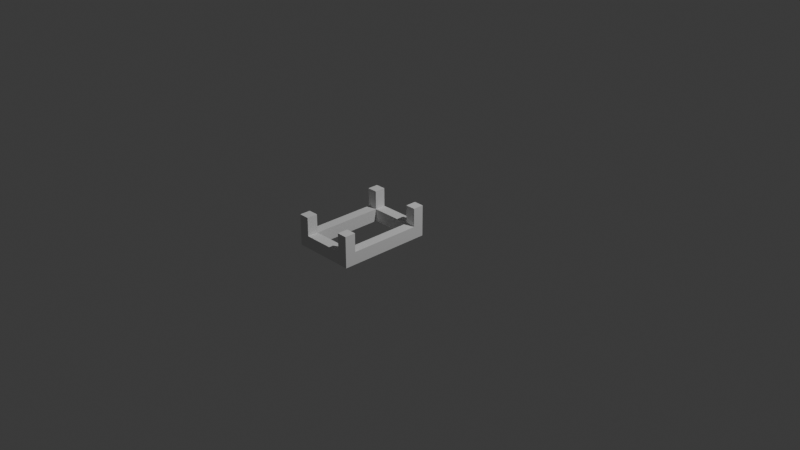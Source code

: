 # Source: Rail_t.blend  (saved by Blender 4.1.24; exported with 4.5.12 LTS)
import bpy
from mathutils import Matrix  # noqa: F401  (used for matrix-valued properties, if any)

bpy.ops.wm.read_factory_settings(use_empty=True)
scene = bpy.context.scene
scene.name = 'Scene'

# ---- collections
col_collection = bpy.data.collections.new('Collection'); scene.collection.children.link(col_collection)

# ---- world
world_world = bpy.data.worlds.new('World'); scene.world = world_world
world_world.use_nodes = True; world_world.node_tree.nodes.clear()
_N = world_world.node_tree.nodes; _L = world_world.node_tree.links
n0 = _N.new('ShaderNodeOutputWorld'); n0.name = 'World Output'; n0.location = (300, 300)
n1 = _N.new('ShaderNodeBackground'); n1.name = 'Background'; n1.location = (10, 300)
n1.inputs[0].default_value = (0.05088, 0.05088, 0.05088, 1.0)
_L.new(n1.outputs[0], n0.inputs[0])
n0.is_active_output = True
world_world.color = (0.05088, 0.05088, 0.05088)
world_world.use_sun_shadow = False
world_world.sun_shadow_jitter_overblur = 0.0

# ---- cameras
cam_camera = bpy.data.cameras.new('Camera')
cam_camera.clip_end = 100.0
cam_camera.ortho_scale = 7.314

# ---- lights
light_light = bpy.data.lights.new('Light', 'POINT')
light_light.transmission_factor = 0.0
light_light.energy = 1000.0
light_light.shadow_soft_size = 0.1
light_light.shadow_maximum_resolution = 0.006
light_light.use_absolute_resolution = True

# ---- meshes
me_x = bpy.data.meshes.new('立方体')
me_x.from_pydata([(0.3335, 0.002573, -0.06671), (0.3335, 0.002573, 0.06671), (0.3335, -0.998, -0.06671), (0.3335, -0.998, 0.06671), (-0.3335, 0.002573, -0.06671), (-0.3335, 0.002573, 0.06671), (-0.3335, -0.998, -0.06671), (-0.3335, -0.998, 0.06671), (0.3335, -0.8821, -0.06671), (0.3335, -0.1133, -0.06671), (0.3335, -0.1133, 0.06671), (0.3335, -0.8821, 0.06671), (-0.3335, -0.1133, -0.06671), (-0.3335, -0.8821, -0.06671), (-0.3335, -0.8821, 0.06671), (-0.3335, -0.1133, 0.06671), (-0.2238, -0.998, -0.06671), (0.2238, -0.998, -0.06671), (0.2238, -0.998, 0.06671), (-0.2238, -0.998, 0.06671), (0.2238, 0.002573, -0.06671), (-0.2238, 0.002573, -0.06671), (-0.2238, 0.002573, 0.06671), (0.2238, 0.002573, 0.06671), (0.2238, -0.8821, 0.06671), (-0.2238, -0.8821, 0.06671), (0.2238, -0.1133, 0.06671), (-0.2238, -0.1133, 0.06671), (-0.2238, -0.8821, -0.06671), (0.2238, -0.8821, -0.06671), (-0.2238, -0.1133, -0.06671), (0.2238, -0.1133, -0.06671), (0.3335, -0.8821, 0.2641), (0.3335, -0.998, 0.2641), (-0.2238, -0.998, 0.2641), (-0.3335, -0.998, 0.2641), (-0.3335, -0.1133, 0.2641), (-0.3335, 0.002573, 0.2641), (0.2238, 0.002573, 0.2641), (0.3335, 0.002573, 0.2641), (0.3335, -0.1133, 0.2641), (-0.3335, -0.8821, 0.2641), (-0.2238, -0.8821, 0.2641), (-0.2238, -0.1133, 0.2641), (0.2238, -0.998, 0.2641), (-0.2238, 0.002573, 0.2641), (0.2238, -0.8821, 0.2641), (0.2238, -0.1133, 0.2641)], [], [(11, 2, 8), (19, 6, 16), (15, 4, 12), (23, 0, 20), (30, 4, 21), (10, 47, 26), (15, 37, 5), (24, 10, 26), (6, 28, 16), (13, 30, 28), (7, 13, 6), (14, 12, 13), (1, 9, 0), (10, 8, 9), (29, 9, 8), (29, 25, 24), (17, 8, 2), (16, 29, 17), (14, 27, 15), (29, 26, 31), (3, 44, 18), (18, 25, 19), (22, 43, 27), (26, 22, 27), (9, 20, 0), (31, 21, 20), (5, 21, 4), (22, 20, 21), (3, 17, 2), (18, 16, 17), (27, 28, 30), (27, 31, 26), (40, 38, 47), (44, 32, 46), (35, 42, 41), (43, 37, 36), (23, 47, 38), (11, 33, 3), (7, 41, 14), (23, 39, 1), (5, 45, 22), (19, 35, 7), (14, 42, 25), (19, 42, 34), (27, 36, 15), (24, 32, 11), (24, 44, 46), (1, 40, 10), (11, 3, 2), (19, 7, 6), (15, 5, 4), (23, 1, 0), (30, 12, 4), (10, 40, 47), (15, 36, 37), (24, 11, 10), (6, 13, 28), (13, 12, 30), (7, 14, 13), (14, 15, 12), (1, 10, 9), (10, 11, 8), (29, 31, 9), (29, 28, 25), (17, 29, 8), (16, 28, 29), (14, 25, 27), (29, 24, 26), (3, 33, 44), (18, 24, 25), (22, 45, 43), (26, 23, 22), (9, 31, 20), (31, 30, 21), (5, 22, 21), (22, 23, 20), (3, 18, 17), (18, 19, 16), (27, 25, 28), (27, 30, 31), (40, 39, 38), (44, 33, 32), (35, 34, 42), (43, 45, 37), (23, 26, 47), (11, 32, 33), (7, 35, 41), (23, 38, 39), (5, 37, 45), (19, 34, 35), (14, 41, 42), (19, 25, 42), (27, 43, 36), (24, 46, 32), (24, 18, 44), (1, 39, 40)])
_uv = me_x.uv_layers.new(name='UVマップ')
_uv.uv.foreach_set('vector', [0.625, 0.1667, 0.375, 0.25, 0.375, 0.1667, 0.625, 0.4167, 0.375, 0.5, 0.375, 0.4167, 0.625, 0.6667, 0.375, 0.75, 0.375, 0.6667, 0.625, 0.9167, 0.375, 1.0, 0.375, 0.9167, 0.2917, 0.6667, 0.375, 0.75, 0.2917, 0.75, 0.875, 0.6667, 0.7917, 0.6667, 0.7917, 0.6667, 0.625, 0.6667, 0.625, 0.75, 0.625, 0.75, 0.7917, 0.5833, 0.875, 0.6667, 0.7917, 0.6667, 0.375, 0.5, 0.2917, 0.5833, 0.2917, 0.5, 0.375, 0.5833, 0.2917, 0.6667, 0.2917, 0.5833, 0.625, 0.5, 0.375, 0.5833, 0.375, 0.5, 0.625, 0.5833, 0.375, 0.6667, 0.375, 0.5833, 0.625, 0.0, 0.375, 0.08333, 0.375, 0.0, 0.625, 0.08333, 0.375, 0.1667, 0.375, 0.08333, 0.2083, 0.5833, 0.125, 0.6667, 0.125, 0.5833, 0.2083, 0.5833, 0.7083, 0.5833, 0.7917, 0.5833, 0.2083, 0.5, 0.125, 0.5833, 0.125, 0.5, 0.2917, 0.5, 0.2083, 0.5833, 0.2083, 0.5, 0.625, 0.5833, 0.7083, 0.6667, 0.625, 0.6667, 0.2083, 0.5833, 0.7917, 0.6667, 0.2083, 0.6667, 0.625, 0.25, 0.625, 0.3333, 0.625, 0.3333, 0.7917, 0.5, 0.7083, 0.5833, 0.7083, 0.5, 0.7083, 0.75, 0.7083, 0.6667, 0.7083, 0.6667, 0.7917, 0.6667, 0.7083, 0.75, 0.7083, 0.6667, 0.125, 0.6667, 0.2083, 0.75, 0.125, 0.75, 0.2083, 0.6667, 0.2917, 0.75, 0.2083, 0.75, 0.625, 0.75, 0.375, 0.8333, 0.375, 0.75, 0.625, 0.8333, 0.375, 0.9167, 0.375, 0.8333, 0.625, 0.25, 0.375, 0.3333, 0.375, 0.25, 0.625, 0.3333, 0.375, 0.4167, 0.375, 0.3333, 0.7083, 0.6667, 0.2917, 0.5833, 0.2917, 0.6667, 0.7083, 0.6667, 0.2083, 0.6667, 0.7917, 0.6667, 0.875, 0.6667, 0.7917, 0.75, 0.7917, 0.6667, 0.7917, 0.5, 0.875, 0.5833, 0.7917, 0.5833, 0.625, 0.5, 0.7083, 0.5833, 0.625, 0.5833, 0.7083, 0.6667, 0.625, 0.75, 0.625, 0.6667, 0.7917, 0.75, 0.7917, 0.6667, 0.7917, 0.75, 0.625, 0.1667, 0.625, 0.25, 0.625, 0.25, 0.625, 0.5, 0.625, 0.5833, 0.625, 0.5833, 0.625, 0.9167, 0.625, 1.0, 0.625, 1.0, 0.625, 0.75, 0.625, 0.8333, 0.625, 0.8333, 0.625, 0.4167, 0.625, 0.5, 0.625, 0.5, 0.625, 0.5833, 0.7083, 0.5833, 0.7083, 0.5833, 0.7083, 0.5, 0.7083, 0.5833, 0.7083, 0.5, 0.7083, 0.6667, 0.625, 0.6667, 0.625, 0.6667, 0.7917, 0.5833, 0.875, 0.5833, 0.875, 0.5833, 0.7917, 0.5833, 0.7917, 0.5, 0.7917, 0.5833, 0.625, 0.0, 0.625, 0.08333, 0.625, 0.08333, 0.625, 0.1667, 0.625, 0.25, 0.375, 0.25, 0.625, 0.4167, 0.625, 0.5, 0.375, 0.5, 0.625, 0.6667, 0.625, 0.75, 0.375, 0.75, 0.625, 0.9167, 0.625, 1.0, 0.375, 1.0, 0.2917, 0.6667, 0.375, 0.6667, 0.375, 0.75, 0.875, 0.6667, 0.875, 0.6667, 0.7917, 0.6667, 0.625, 0.6667, 0.625, 0.6667, 0.625, 0.75, 0.7917, 0.5833, 0.875, 0.5833, 0.875, 0.6667, 0.375, 0.5, 0.375, 0.5833, 0.2917, 0.5833, 0.375, 0.5833, 0.375, 0.6667, 0.2917, 0.6667, 0.625, 0.5, 0.625, 0.5833, 0.375, 0.5833, 0.625, 0.5833, 0.625, 0.6667, 0.375, 0.6667, 0.625, 0.0, 0.625, 0.08333, 0.375, 0.08333, 0.625, 0.08333, 0.625, 0.1667, 0.375, 0.1667, 0.2083, 0.5833, 0.2083, 0.6667, 0.125, 0.6667, 0.2083, 0.5833, 0.2917, 0.5833, 0.7083, 0.5833, 0.2083, 0.5, 0.2083, 0.5833, 0.125, 0.5833, 0.2917, 0.5, 0.2917, 0.5833, 0.2083, 0.5833, 0.625, 0.5833, 0.7083, 0.5833, 0.7083, 0.6667, 0.2083, 0.5833, 0.7917, 0.5833, 0.7917, 0.6667, 0.625, 0.25, 0.625, 0.25, 0.625, 0.3333, 0.7917, 0.5, 0.7917, 0.5833, 0.7083, 0.5833, 0.7083, 0.75, 0.7083, 0.75, 0.7083, 0.6667, 0.7917, 0.6667, 0.7917, 0.75, 0.7083, 0.75, 0.125, 0.6667, 0.2083, 0.6667, 0.2083, 0.75, 0.2083, 0.6667, 0.2917, 0.6667, 0.2917, 0.75, 0.625, 0.75, 0.625, 0.8333, 0.375, 0.8333, 0.625, 0.8333, 0.625, 0.9167, 0.375, 0.9167, 0.625, 0.25, 0.625, 0.3333, 0.375, 0.3333, 0.625, 0.3333, 0.625, 0.4167, 0.375, 0.4167, 0.7083, 0.6667, 0.7083, 0.5833, 0.2917, 0.5833, 0.7083, 0.6667, 0.2917, 0.6667, 0.2083, 0.6667, 0.875, 0.6667, 0.875, 0.75, 0.7917, 0.75, 0.7917, 0.5, 0.875, 0.5, 0.875, 0.5833, 0.625, 0.5, 0.7083, 0.5, 0.7083, 0.5833, 0.7083, 0.6667, 0.7083, 0.75, 0.625, 0.75, 0.7917, 0.75, 0.7917, 0.6667, 0.7917, 0.6667, 0.625, 0.1667, 0.625, 0.1667, 0.625, 0.25, 0.625, 0.5, 0.625, 0.5, 0.625, 0.5833, 0.625, 0.9167, 0.625, 0.9167, 0.625, 1.0, 0.625, 0.75, 0.625, 0.75, 0.625, 0.8333, 0.625, 0.4167, 0.625, 0.4167, 0.625, 0.5, 0.625, 0.5833, 0.625, 0.5833, 0.7083, 0.5833, 0.7083, 0.5, 0.7083, 0.5833, 0.7083, 0.5833, 0.7083, 0.6667, 0.7083, 0.6667, 0.625, 0.6667, 0.7917, 0.5833, 0.7917, 0.5833, 0.875, 0.5833, 0.7917, 0.5833, 0.7917, 0.5, 0.7917, 0.5, 0.625, 0.0, 0.625, 0.0, 0.625, 0.08333])
me_x.update()

# ---- objects
ob_light = bpy.data.objects.new('Light', light_light)
ob_camera = bpy.data.objects.new('Camera', cam_camera)
ob_rail = bpy.data.objects.new('Rail', me_x)

# ---- transforms, parenting, visibility, modifiers, constraints
ob_light.location = (4.076, 1.005, 5.904)
ob_light.rotation_euler = (0.6503, 0.05522, 1.866)
ob_light.lock_rotations_4d = False
ob_light.empty_display_type = 'ARROWS'
ob_light.color = (0.0, 0.0, 0.0, 0.0)
ob_light.lineart.crease_threshold = 0.0
ob_camera.location = (7.359, -6.926, 4.958)
ob_camera.rotation_euler = (1.109, 0.0, 0.8149)
ob_camera.lock_rotations_4d = False
ob_camera.empty_display_type = 'ARROWS'
ob_camera.color = (0.0, 0.0, 0.0, 0.0)
ob_camera.display_type = 'WIRE'
ob_camera.lineart.crease_threshold = 0.0
ob_rail.location = (0.0, 0.0, 0.0)

# ---- collection membership
col_collection.objects.link(ob_light)
col_collection.objects.link(ob_camera)
col_collection.objects.link(ob_rail)

# ---- scene / render settings (as saved in the file)
scene.camera = ob_camera
scene.frame_start = 1; scene.frame_end = 250; scene.frame_set(1)
scene.render.engine = 'BLENDER_EEVEE_NEXT'
scene.cycles.sampling_pattern = 'TABULATED_SOBOL'
scene.eevee.ray_tracing_options.trace_max_roughness = 0.0
bpy.context.view_layer.update()
